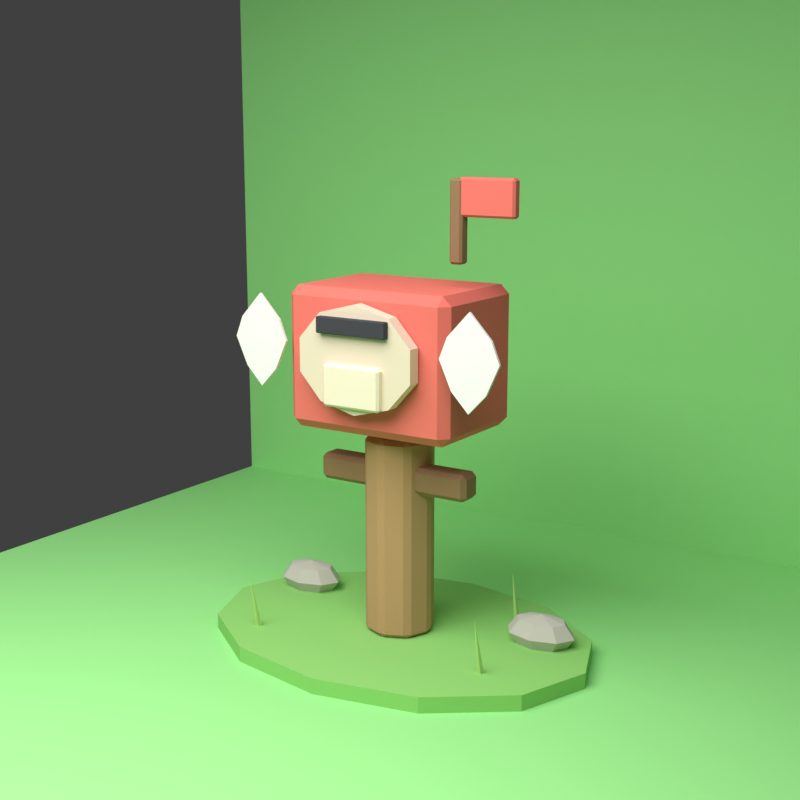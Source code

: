 # Source: source.blend  (saved by Blender 4.0.36; exported with 4.5.12 LTS)
import bpy
from mathutils import Matrix  # noqa: F401  (used for matrix-valued properties, if any)

bpy.ops.wm.read_factory_settings(use_empty=True)
scene = bpy.context.scene
scene.name = 'Scene'

# ---- collections
col_collection = bpy.data.collections.new('Collection'); scene.collection.children.link(col_collection)

# ---- materials (node trees are filled in below, after node groups)
mat_grass = bpy.data.materials.new('grass')
mat_grass.use_transparent_shadow = False
mat_green2 = bpy.data.materials.new('green2')
mat_green2.use_transparent_shadow = False
mat_stone = bpy.data.materials.new('stone')
mat_stone.use_transparent_shadow = False
mat_wood = bpy.data.materials.new('wood')
mat_wood.use_transparent_shadow = False
mat_wood_dark = bpy.data.materials.new('wood_dark')
mat_wood_dark.use_transparent_shadow = False
mat_red = bpy.data.materials.new('red')
mat_red.use_transparent_shadow = False
mat_cream = bpy.data.materials.new('cream')
mat_cream.use_transparent_shadow = False
mat_white = bpy.data.materials.new('white')
mat_white.use_transparent_shadow = False
mat_cream2 = bpy.data.materials.new('cream2')
mat_cream2.use_transparent_shadow = False
mat_black = bpy.data.materials.new('black')
mat_black.use_transparent_shadow = False
mat_chroma = bpy.data.materials.new('chroma')
mat_chroma.use_transparent_shadow = False

# ---- material node trees
mat_grass.use_nodes = True; mat_grass.node_tree.nodes.clear()
_N = mat_grass.node_tree.nodes; _L = mat_grass.node_tree.links
n0 = _N.new('ShaderNodeBsdfPrincipled'); n0.name = 'Principled BSDF'; n0.location = (10, 300)
n0.inputs[0].default_value = (0.28, 0.62, 0.16, 1.0)
n0.inputs[2].default_value = 0.9
n0.inputs[3].default_value = 1.45
n1 = _N.new('ShaderNodeOutputMaterial'); n1.name = 'Material Output'; n1.location = (300, 300)
_L.new(n0.outputs[0], n1.inputs[0])
n1.is_active_output = True
mat_green2.use_nodes = True; mat_green2.node_tree.nodes.clear()
_N = mat_green2.node_tree.nodes; _L = mat_green2.node_tree.links
n0 = _N.new('ShaderNodeBsdfPrincipled'); n0.name = 'Principled BSDF'; n0.location = (10, 300)
n0.inputs[0].default_value = (0.48, 0.75, 0.23, 1.0)
n0.inputs[2].default_value = 0.9
n0.inputs[3].default_value = 1.45
n1 = _N.new('ShaderNodeOutputMaterial'); n1.name = 'Material Output'; n1.location = (300, 300)
_L.new(n0.outputs[0], n1.inputs[0])
n1.is_active_output = True
mat_stone.use_nodes = True; mat_stone.node_tree.nodes.clear()
_N = mat_stone.node_tree.nodes; _L = mat_stone.node_tree.links
n0 = _N.new('ShaderNodeBsdfPrincipled'); n0.name = 'Principled BSDF'; n0.location = (10, 300)
n0.inputs[0].default_value = (0.58, 0.55, 0.48, 1.0)
n0.inputs[2].default_value = 0.9
n0.inputs[3].default_value = 1.45
n1 = _N.new('ShaderNodeOutputMaterial'); n1.name = 'Material Output'; n1.location = (300, 300)
_L.new(n0.outputs[0], n1.inputs[0])
n1.is_active_output = True
mat_wood.use_nodes = True; mat_wood.node_tree.nodes.clear()
_N = mat_wood.node_tree.nodes; _L = mat_wood.node_tree.links
n0 = _N.new('ShaderNodeBsdfPrincipled'); n0.name = 'Principled BSDF'; n0.location = (10, 300)
n0.inputs[0].default_value = (0.55, 0.31, 0.15, 1.0)
n0.inputs[2].default_value = 0.9
n0.inputs[3].default_value = 1.45
n1 = _N.new('ShaderNodeOutputMaterial'); n1.name = 'Material Output'; n1.location = (300, 300)
_L.new(n0.outputs[0], n1.inputs[0])
n1.is_active_output = True
mat_wood_dark.use_nodes = True; mat_wood_dark.node_tree.nodes.clear()
_N = mat_wood_dark.node_tree.nodes; _L = mat_wood_dark.node_tree.links
n0 = _N.new('ShaderNodeBsdfPrincipled'); n0.name = 'Principled BSDF'; n0.location = (10, 300)
n0.inputs[0].default_value = (0.32, 0.18, 0.09, 1.0)
n0.inputs[2].default_value = 0.9
n0.inputs[3].default_value = 1.45
n1 = _N.new('ShaderNodeOutputMaterial'); n1.name = 'Material Output'; n1.location = (300, 300)
_L.new(n0.outputs[0], n1.inputs[0])
n1.is_active_output = True
mat_red.use_nodes = True; mat_red.node_tree.nodes.clear()
_N = mat_red.node_tree.nodes; _L = mat_red.node_tree.links
n0 = _N.new('ShaderNodeBsdfPrincipled'); n0.name = 'Principled BSDF'; n0.location = (10, 300)
n0.inputs[0].default_value = (0.86, 0.18, 0.14, 1.0)
n0.inputs[2].default_value = 0.9
n0.inputs[3].default_value = 1.45
n1 = _N.new('ShaderNodeOutputMaterial'); n1.name = 'Material Output'; n1.location = (300, 300)
_L.new(n0.outputs[0], n1.inputs[0])
n1.is_active_output = True
mat_cream.use_nodes = True; mat_cream.node_tree.nodes.clear()
_N = mat_cream.node_tree.nodes; _L = mat_cream.node_tree.links
n0 = _N.new('ShaderNodeBsdfPrincipled'); n0.name = 'Principled BSDF'; n0.location = (10, 300)
n0.inputs[0].default_value = (0.86, 0.73, 0.55, 1.0)
n0.inputs[2].default_value = 0.9
n0.inputs[3].default_value = 1.45
n1 = _N.new('ShaderNodeOutputMaterial'); n1.name = 'Material Output'; n1.location = (300, 300)
_L.new(n0.outputs[0], n1.inputs[0])
n1.is_active_output = True
mat_white.use_nodes = True; mat_white.node_tree.nodes.clear()
_N = mat_white.node_tree.nodes; _L = mat_white.node_tree.links
n0 = _N.new('ShaderNodeBsdfPrincipled'); n0.name = 'Principled BSDF'; n0.location = (10, 300)
n0.inputs[0].default_value = (0.96, 0.96, 0.9, 1.0)
n0.inputs[2].default_value = 0.9
n0.inputs[3].default_value = 1.45
n1 = _N.new('ShaderNodeOutputMaterial'); n1.name = 'Material Output'; n1.location = (300, 300)
_L.new(n0.outputs[0], n1.inputs[0])
n1.is_active_output = True
mat_cream2.use_nodes = True; mat_cream2.node_tree.nodes.clear()
_N = mat_cream2.node_tree.nodes; _L = mat_cream2.node_tree.links
n0 = _N.new('ShaderNodeBsdfPrincipled'); n0.name = 'Principled BSDF'; n0.location = (10, 300)
n0.inputs[0].default_value = (0.96, 0.84, 0.64, 1.0)
n0.inputs[2].default_value = 0.9
n0.inputs[3].default_value = 1.45
n1 = _N.new('ShaderNodeOutputMaterial'); n1.name = 'Material Output'; n1.location = (300, 300)
_L.new(n0.outputs[0], n1.inputs[0])
n1.is_active_output = True
mat_black.use_nodes = True; mat_black.node_tree.nodes.clear()
_N = mat_black.node_tree.nodes; _L = mat_black.node_tree.links
n0 = _N.new('ShaderNodeBsdfPrincipled'); n0.name = 'Principled BSDF'; n0.location = (10, 300)
n0.inputs[0].default_value = (0.05, 0.05, 0.06, 1.0)
n0.inputs[2].default_value = 0.9
n0.inputs[3].default_value = 1.45
n1 = _N.new('ShaderNodeOutputMaterial'); n1.name = 'Material Output'; n1.location = (300, 300)
_L.new(n0.outputs[0], n1.inputs[0])
n1.is_active_output = True
mat_chroma.use_nodes = True; mat_chroma.node_tree.nodes.clear()
_N = mat_chroma.node_tree.nodes; _L = mat_chroma.node_tree.links
n0 = _N.new('ShaderNodeBsdfPrincipled'); n0.name = 'Principled BSDF'; n0.location = (10, 300)
n0.inputs[0].default_value = (0.333, 0.8, 0.266, 1.0)
n0.inputs[2].default_value = 0.9
n0.inputs[3].default_value = 1.45
n1 = _N.new('ShaderNodeOutputMaterial'); n1.name = 'Material Output'; n1.location = (300, 300)
_L.new(n0.outputs[0], n1.inputs[0])
n1.is_active_output = True

# ---- world
world_world = bpy.data.worlds.new('World'); scene.world = world_world
world_world.use_nodes = True; world_world.node_tree.nodes.clear()
_N = world_world.node_tree.nodes; _L = world_world.node_tree.links
n0 = _N.new('ShaderNodeOutputWorld'); n0.name = 'World Output'; n0.location = (300, 300)
n1 = _N.new('ShaderNodeBackground'); n1.name = 'Background'; n1.location = (10, 300)
n1.inputs[0].default_value = (0.05088, 0.05088, 0.05088, 1.0)
_L.new(n1.outputs[0], n0.inputs[0])
n0.is_active_output = True
world_world.color = (0.333, 0.8, 0.266)
world_world.use_sun_shadow = False
world_world.sun_shadow_jitter_overblur = 0.0

# ---- cameras
cam_camera_012 = bpy.data.cameras.new('Camera.012')
cam_camera_012.lens = 58.0

# ---- lights
light_area_011 = bpy.data.lights.new('Area.011', 'AREA')
light_area_011.transmission_factor = 0.0
light_area_011.energy = 450.0
light_area_011.shadow_maximum_resolution = 0.006
light_area_011.use_absolute_resolution = True
light_area_011.size = 5.0
light_area_011.size_y = 1.0

# ---- meshes
me_cylinder_070 = bpy.data.meshes.new('Cylinder.070')
me_cylinder_070.from_pydata([(0.0, 0.6624, -0.04), (0.0, 0.6624, 0.04), (0.46, 0.5737, -0.04), (0.46, 0.5737, 0.04), (0.7967, 0.3312, -0.04), (0.7967, 0.3312, 0.04), (0.92, 0.0, -0.04), (0.92, 0.0, 0.04), (0.7967, -0.3312, -0.04), (0.7967, -0.3312, 0.04), (0.46, -0.5737, -0.04), (0.46, -0.5737, 0.04), (0.0, -0.6624, -0.04), (0.0, -0.6624, 0.04), (-0.46, -0.5737, -0.04), (-0.46, -0.5737, 0.04), (-0.7967, -0.3312, -0.04), (-0.7967, -0.3312, 0.04), (-0.92, 0.0, -0.04), (-0.92, 0.0, 0.04), (-0.7967, 0.3312, -0.04), (-0.7967, 0.3312, 0.04), (-0.46, 0.5737, -0.04), (-0.46, 0.5737, 0.04)], [], [(0, 1, 3, 2), (2, 3, 5, 4), (4, 5, 7, 6), (6, 7, 9, 8), (8, 9, 11, 10), (10, 11, 13, 12), (12, 13, 15, 14), (14, 15, 17, 16), (16, 17, 19, 18), (18, 19, 21, 20), (3, 1, 23, 21, 19, 17, 15, 13, 11, 9, 7, 5), (20, 21, 23, 22), (22, 23, 1, 0), (0, 2, 4, 6, 8, 10, 12, 14, 16, 18, 20, 22)])
_uv = me_cylinder_070.uv_layers.new(name='UVMap')
_uv.uv.foreach_set('vector', [1.0, 0.5, 1.0, 1.0, 0.9167, 1.0, 0.9167, 0.5, 0.9167, 0.5, 0.9167, 1.0, 0.8333, 1.0, 0.8333, 0.5, 0.8333, 0.5, 0.8333, 1.0, 0.75, 1.0, 0.75, 0.5, 0.75, 0.5, 0.75, 1.0, 0.6667, 1.0, 0.6667, 0.5, 0.6667, 0.5, 0.6667, 1.0, 0.5833, 1.0, 0.5833, 0.5, 0.5833, 0.5, 0.5833, 1.0, 0.5, 1.0, 0.5, 0.5, 0.5, 0.5, 0.5, 1.0, 0.4167, 1.0, 0.4167, 0.5, 0.4167, 0.5, 0.4167, 1.0, 0.3333, 1.0, 0.3333, 0.5, 0.3333, 0.5, 0.3333, 1.0, 0.25, 1.0, 0.25, 0.5, 0.25, 0.5, 0.25, 1.0, 0.1667, 1.0, 0.1667, 0.5, 0.37, 0.4578, 0.25, 0.49, 0.13, 0.4578, 0.04215, 0.37, 0.01, 0.25, 0.04215, 0.13, 0.13, 0.04215, 0.25, 0.01, 0.37, 0.04215, 0.4578, 0.13, 0.49, 0.25, 0.4578, 0.37, 0.1667, 0.5, 0.1667, 1.0, 0.08333, 1.0, 0.08333, 0.5, 0.08333, 0.5, 0.08333, 1.0, 7.451e-08, 1.0, 7.451e-08, 0.5, 0.75, 0.49, 0.87, 0.4578, 0.9578, 0.37, 0.99, 0.25, 0.9578, 0.13, 0.87, 0.04215, 0.75, 0.01, 0.63, 0.04215, 0.5422, 0.13, 0.51, 0.25, 0.5422, 0.37, 0.63, 0.4578])
me_cylinder_070.materials.append(mat_grass)
me_cylinder_070.update()
me_cone_052 = bpy.data.meshes.new('Cone.052')
me_cone_052.from_pydata([(0.0, 0.022, -0.175), (0.02092, 0.006798, -0.175), (0.01293, -0.0178, -0.175), (-0.01293, -0.0178, -0.175), (-0.02092, 0.006798, -0.175), (0.0, 0.0, 0.175)], [], [(0, 5, 1), (1, 5, 2), (2, 5, 3), (0, 1, 2, 3, 4), (3, 5, 4), (4, 5, 0)])
_uv = me_cone_052.uv_layers.new(name='UVMap')
_uv.uv.foreach_set('vector', [0.25, 0.49, 0.25, 0.25, 0.4783, 0.3242, 0.4783, 0.3242, 0.25, 0.25, 0.3911, 0.05584, 0.3911, 0.05584, 0.25, 0.25, 0.1089, 0.05584, 0.75, 0.49, 0.9783, 0.3242, 0.8911, 0.05584, 0.6089, 0.05584, 0.5217, 0.3242, 0.1089, 0.05584, 0.25, 0.25, 0.02175, 0.3242, 0.02175, 0.3242, 0.25, 0.25, 0.25, 0.49])
me_cone_052.materials.append(mat_green2)
me_cone_052.update()
me_cone_053 = bpy.data.meshes.new('Cone.053')
me_cone_053.from_pydata([(0.0, 0.022, -0.175), (0.02092, 0.006798, -0.175), (0.01293, -0.0178, -0.175), (-0.01293, -0.0178, -0.175), (-0.02092, 0.006798, -0.175), (0.0, 0.0, 0.175)], [], [(0, 5, 1), (1, 5, 2), (2, 5, 3), (0, 1, 2, 3, 4), (3, 5, 4), (4, 5, 0)])
_uv = me_cone_053.uv_layers.new(name='UVMap')
_uv.uv.foreach_set('vector', [0.25, 0.49, 0.25, 0.25, 0.4783, 0.3242, 0.4783, 0.3242, 0.25, 0.25, 0.3911, 0.05584, 0.3911, 0.05584, 0.25, 0.25, 0.1089, 0.05584, 0.75, 0.49, 0.9783, 0.3242, 0.8911, 0.05584, 0.6089, 0.05584, 0.5217, 0.3242, 0.1089, 0.05584, 0.25, 0.25, 0.02175, 0.3242, 0.02175, 0.3242, 0.25, 0.25, 0.25, 0.49])
me_cone_053.materials.append(mat_green2)
me_cone_053.update()
me_cone_054 = bpy.data.meshes.new('Cone.054')
me_cone_054.from_pydata([(0.0, 0.022, -0.175), (0.02092, 0.006798, -0.175), (0.01293, -0.0178, -0.175), (-0.01293, -0.0178, -0.175), (-0.02092, 0.006798, -0.175), (0.0, 0.0, 0.175)], [], [(0, 5, 1), (1, 5, 2), (2, 5, 3), (0, 1, 2, 3, 4), (3, 5, 4), (4, 5, 0)])
_uv = me_cone_054.uv_layers.new(name='UVMap')
_uv.uv.foreach_set('vector', [0.25, 0.49, 0.25, 0.25, 0.4783, 0.3242, 0.4783, 0.3242, 0.25, 0.25, 0.3911, 0.05584, 0.3911, 0.05584, 0.25, 0.25, 0.1089, 0.05584, 0.75, 0.49, 0.9783, 0.3242, 0.8911, 0.05584, 0.6089, 0.05584, 0.5217, 0.3242, 0.1089, 0.05584, 0.25, 0.25, 0.02175, 0.3242, 0.02175, 0.3242, 0.25, 0.25, 0.25, 0.49])
me_cone_054.materials.append(mat_green2)
me_cone_054.update()
me_cone_055 = bpy.data.meshes.new('Cone.055')
me_cone_055.from_pydata([(0.0, 0.022, -0.175), (0.02092, 0.006798, -0.175), (0.01293, -0.0178, -0.175), (-0.01293, -0.0178, -0.175), (-0.02092, 0.006798, -0.175), (0.0, 0.0, 0.175)], [], [(0, 5, 1), (1, 5, 2), (2, 5, 3), (0, 1, 2, 3, 4), (3, 5, 4), (4, 5, 0)])
_uv = me_cone_055.uv_layers.new(name='UVMap')
_uv.uv.foreach_set('vector', [0.25, 0.49, 0.25, 0.25, 0.4783, 0.3242, 0.4783, 0.3242, 0.25, 0.25, 0.3911, 0.05584, 0.3911, 0.05584, 0.25, 0.25, 0.1089, 0.05584, 0.75, 0.49, 0.9783, 0.3242, 0.8911, 0.05584, 0.6089, 0.05584, 0.5217, 0.3242, 0.1089, 0.05584, 0.25, 0.25, 0.02175, 0.3242, 0.02175, 0.3242, 0.25, 0.25, 0.25, 0.49])
me_cone_055.materials.append(mat_green2)
me_cone_055.update()
me_sphere_024 = bpy.data.meshes.new('Sphere.024')
me_sphere_024.from_pydata([(0.08125, 0.05525, 0.05975), (0.1149, 0.07814, 0.0), (0.08125, 0.05525, -0.05975), (0.1149, 0.0, 0.05975), (0.1625, 0.0, 0.0), (0.1149, 0.0, -0.05975), (0.08125, -0.05525, 0.05975), (0.1149, -0.07814, 0.0), (0.08125, -0.05525, -0.05975), (0.0, -0.07814, 0.05975), (0.0, -0.1105, 0.0), (0.0, -0.07814, -0.05975), (-0.08125, -0.05525, 0.05975), (-0.1149, -0.07814, 0.0), (-0.08125, -0.05525, -0.05975), (0.0, 0.0, -0.0845), (-0.1149, 0.0, 0.05975), (-0.1625, 0.0, 0.0), (-0.1149, 0.0, -0.05975), (-0.08125, 0.05525, 0.05975), (-0.1149, 0.07814, 0.0), (-0.08125, 0.05525, -0.05975), (0.0, 0.0, 0.0845), (0.0, 0.07814, 0.05975), (0.0, 0.1105, 0.0), (0.0, 0.07814, -0.05975)], [], [(25, 24, 1, 2), (23, 22, 0), (15, 25, 2), (24, 23, 0, 1), (2, 1, 4, 5), (0, 22, 3), (15, 2, 5), (1, 0, 3, 4), (5, 4, 7, 8), (3, 22, 6), (15, 5, 8), (4, 3, 6, 7), (8, 7, 10, 11), (6, 22, 9), (15, 8, 11), (7, 6, 9, 10), (11, 10, 13, 14), (9, 22, 12), (15, 11, 14), (10, 9, 12, 13), (13, 12, 16, 17), (14, 13, 17, 18), (12, 22, 16), (15, 14, 18), (15, 18, 21), (17, 16, 19, 20), (18, 17, 20, 21), (16, 22, 19), (15, 21, 25), (20, 19, 23, 24), (21, 20, 24, 25), (19, 22, 23)])
_uv = me_sphere_024.uv_layers.new(name='UVMap')
_uv.uv.foreach_set('vector', [0.75, 0.25, 0.75, 0.5, 0.625, 0.5, 0.625, 0.25, 0.75, 0.75, 0.6875, 1.0, 0.625, 0.75, 0.6875, 0.0, 0.75, 0.25, 0.625, 0.25, 0.75, 0.5, 0.75, 0.75, 0.625, 0.75, 0.625, 0.5, 0.625, 0.25, 0.625, 0.5, 0.5, 0.5, 0.5, 0.25, 0.625, 0.75, 0.5625, 1.0, 0.5, 0.75, 0.5625, 0.0, 0.625, 0.25, 0.5, 0.25, 0.625, 0.5, 0.625, 0.75, 0.5, 0.75, 0.5, 0.5, 0.5, 0.25, 0.5, 0.5, 0.375, 0.5, 0.375, 0.25, 0.5, 0.75, 0.4375, 1.0, 0.375, 0.75, 0.4375, 0.0, 0.5, 0.25, 0.375, 0.25, 0.5, 0.5, 0.5, 0.75, 0.375, 0.75, 0.375, 0.5, 0.375, 0.25, 0.375, 0.5, 0.25, 0.5, 0.25, 0.25, 0.375, 0.75, 0.3125, 1.0, 0.25, 0.75, 0.3125, 0.0, 0.375, 0.25, 0.25, 0.25, 0.375, 0.5, 0.375, 0.75, 0.25, 0.75, 0.25, 0.5, 0.25, 0.25, 0.25, 0.5, 0.125, 0.5, 0.125, 0.25, 0.25, 0.75, 0.1875, 1.0, 0.125, 0.75, 0.1875, 0.0, 0.25, 0.25, 0.125, 0.25, 0.25, 0.5, 0.25, 0.75, 0.125, 0.75, 0.125, 0.5, 0.125, 0.5, 0.125, 0.75, 0.0, 0.75, 0.0, 0.5, 0.125, 0.25, 0.125, 0.5, 0.0, 0.5, 0.0, 0.25, 0.125, 0.75, 0.0625, 1.0, 0.0, 0.75, 0.0625, 0.0, 0.125, 0.25, 0.0, 0.25, 0.9375, 0.0, 1.0, 0.25, 0.875, 0.25, 1.0, 0.5, 1.0, 0.75, 0.875, 0.75, 0.875, 0.5, 1.0, 0.25, 1.0, 0.5, 0.875, 0.5, 0.875, 0.25, 1.0, 0.75, 0.9375, 1.0, 0.875, 0.75, 0.8125, 0.0, 0.875, 0.25, 0.75, 0.25, 0.875, 0.5, 0.875, 0.75, 0.75, 0.75, 0.75, 0.5, 0.875, 0.25, 0.875, 0.5, 0.75, 0.5, 0.75, 0.25, 0.875, 0.75, 0.8125, 1.0, 0.75, 0.75])
me_sphere_024.materials.append(mat_stone)
me_sphere_024.update()
me_sphere_025 = bpy.data.meshes.new('Sphere.025')
me_sphere_025.from_pydata([(0.08125, 0.05525, 0.05975), (0.1149, 0.07814, 0.0), (0.08125, 0.05525, -0.05975), (0.1149, 0.0, 0.05975), (0.1625, 0.0, 0.0), (0.1149, 0.0, -0.05975), (0.08125, -0.05525, 0.05975), (0.1149, -0.07814, 0.0), (0.08125, -0.05525, -0.05975), (0.0, -0.07814, 0.05975), (0.0, -0.1105, 0.0), (0.0, -0.07814, -0.05975), (-0.08125, -0.05525, 0.05975), (-0.1149, -0.07814, 0.0), (-0.08125, -0.05525, -0.05975), (0.0, 0.0, -0.0845), (-0.1149, 0.0, 0.05975), (-0.1625, 0.0, 0.0), (-0.1149, 0.0, -0.05975), (-0.08125, 0.05525, 0.05975), (-0.1149, 0.07814, 0.0), (-0.08125, 0.05525, -0.05975), (0.0, 0.0, 0.0845), (0.0, 0.07814, 0.05975), (0.0, 0.1105, 0.0), (0.0, 0.07814, -0.05975)], [], [(25, 24, 1, 2), (23, 22, 0), (15, 25, 2), (24, 23, 0, 1), (2, 1, 4, 5), (0, 22, 3), (15, 2, 5), (1, 0, 3, 4), (5, 4, 7, 8), (3, 22, 6), (15, 5, 8), (4, 3, 6, 7), (8, 7, 10, 11), (6, 22, 9), (15, 8, 11), (7, 6, 9, 10), (10, 9, 12, 13), (11, 10, 13, 14), (9, 22, 12), (15, 11, 14), (15, 14, 18), (13, 12, 16, 17), (14, 13, 17, 18), (12, 22, 16), (15, 18, 21), (17, 16, 19, 20), (18, 17, 20, 21), (16, 22, 19), (15, 21, 25), (20, 19, 23, 24), (21, 20, 24, 25), (19, 22, 23)])
_uv = me_sphere_025.uv_layers.new(name='UVMap')
_uv.uv.foreach_set('vector', [0.75, 0.25, 0.75, 0.5, 0.625, 0.5, 0.625, 0.25, 0.75, 0.75, 0.6875, 1.0, 0.625, 0.75, 0.6875, 0.0, 0.75, 0.25, 0.625, 0.25, 0.75, 0.5, 0.75, 0.75, 0.625, 0.75, 0.625, 0.5, 0.625, 0.25, 0.625, 0.5, 0.5, 0.5, 0.5, 0.25, 0.625, 0.75, 0.5625, 1.0, 0.5, 0.75, 0.5625, 0.0, 0.625, 0.25, 0.5, 0.25, 0.625, 0.5, 0.625, 0.75, 0.5, 0.75, 0.5, 0.5, 0.5, 0.25, 0.5, 0.5, 0.375, 0.5, 0.375, 0.25, 0.5, 0.75, 0.4375, 1.0, 0.375, 0.75, 0.4375, 0.0, 0.5, 0.25, 0.375, 0.25, 0.5, 0.5, 0.5, 0.75, 0.375, 0.75, 0.375, 0.5, 0.375, 0.25, 0.375, 0.5, 0.25, 0.5, 0.25, 0.25, 0.375, 0.75, 0.3125, 1.0, 0.25, 0.75, 0.3125, 0.0, 0.375, 0.25, 0.25, 0.25, 0.375, 0.5, 0.375, 0.75, 0.25, 0.75, 0.25, 0.5, 0.25, 0.5, 0.25, 0.75, 0.125, 0.75, 0.125, 0.5, 0.25, 0.25, 0.25, 0.5, 0.125, 0.5, 0.125, 0.25, 0.25, 0.75, 0.1875, 1.0, 0.125, 0.75, 0.1875, 0.0, 0.25, 0.25, 0.125, 0.25, 0.0625, 0.0, 0.125, 0.25, 0.0, 0.25, 0.125, 0.5, 0.125, 0.75, 0.0, 0.75, 0.0, 0.5, 0.125, 0.25, 0.125, 0.5, 0.0, 0.5, 0.0, 0.25, 0.125, 0.75, 0.0625, 1.0, 0.0, 0.75, 0.9375, 0.0, 1.0, 0.25, 0.875, 0.25, 1.0, 0.5, 1.0, 0.75, 0.875, 0.75, 0.875, 0.5, 1.0, 0.25, 1.0, 0.5, 0.875, 0.5, 0.875, 0.25, 1.0, 0.75, 0.9375, 1.0, 0.875, 0.75, 0.8125, 0.0, 0.875, 0.25, 0.75, 0.25, 0.875, 0.5, 0.875, 0.75, 0.75, 0.75, 0.75, 0.5, 0.875, 0.25, 0.875, 0.5, 0.75, 0.5, 0.75, 0.25, 0.875, 0.75, 0.8125, 1.0, 0.75, 0.75])
me_sphere_025.materials.append(mat_stone)
me_sphere_025.update()
me_cylinder_071 = bpy.data.meshes.new('Cylinder.071')
me_cylinder_071.from_pydata([(0.0, 0.16, -0.45), (0.0, 0.16, 0.45), (0.1131, 0.1131, -0.45), (0.1131, 0.1131, 0.45), (0.16, 0.0, -0.45), (0.16, 0.0, 0.45), (0.1131, -0.1131, -0.45), (0.1131, -0.1131, 0.45), (0.0, -0.16, -0.45), (0.0, -0.16, 0.45), (-0.1131, -0.1131, -0.45), (-0.1131, -0.1131, 0.45), (-0.16, 0.0, -0.45), (-0.16, 0.0, 0.45), (-0.1131, 0.1131, -0.45), (-0.1131, 0.1131, 0.45)], [], [(0, 1, 3, 2), (2, 3, 5, 4), (4, 5, 7, 6), (6, 7, 9, 8), (8, 9, 11, 10), (10, 11, 13, 12), (3, 1, 15, 13, 11, 9, 7, 5), (12, 13, 15, 14), (14, 15, 1, 0), (0, 2, 4, 6, 8, 10, 12, 14)])
_uv = me_cylinder_071.uv_layers.new(name='UVMap')
_uv.uv.foreach_set('vector', [1.0, 0.5, 1.0, 1.0, 0.875, 1.0, 0.875, 0.5, 0.875, 0.5, 0.875, 1.0, 0.75, 1.0, 0.75, 0.5, 0.75, 0.5, 0.75, 1.0, 0.625, 1.0, 0.625, 0.5, 0.625, 0.5, 0.625, 1.0, 0.5, 1.0, 0.5, 0.5, 0.5, 0.5, 0.5, 1.0, 0.375, 1.0, 0.375, 0.5, 0.375, 0.5, 0.375, 1.0, 0.25, 1.0, 0.25, 0.5, 0.4197, 0.4197, 0.25, 0.49, 0.08029, 0.4197, 0.01, 0.25, 0.08029, 0.08029, 0.25, 0.01, 0.4197, 0.08029, 0.49, 0.25, 0.25, 0.5, 0.25, 1.0, 0.125, 1.0, 0.125, 0.5, 0.125, 0.5, 0.125, 1.0, 0.0, 1.0, 0.0, 0.5, 0.75, 0.49, 0.9197, 0.4197, 0.99, 0.25, 0.9197, 0.08029, 0.75, 0.01, 0.5803, 0.08029, 0.51, 0.25, 0.5803, 0.4197])
me_cylinder_071.materials.append(mat_wood)
me_cylinder_071.update()
me_cube_054 = bpy.data.meshes.new('Cube.054')
me_cube_054.from_pydata([(-0.375, -0.06, -0.06), (-0.375, -0.06, 0.06), (-0.375, 0.06, -0.06), (-0.375, 0.06, 0.06), (0.375, -0.06, -0.06), (0.375, -0.06, 0.06), (0.375, 0.06, -0.06), (0.375, 0.06, 0.06)], [], [(0, 1, 3, 2), (2, 3, 7, 6), (6, 7, 5, 4), (4, 5, 1, 0), (2, 6, 4, 0), (7, 3, 1, 5)])
_uv = me_cube_054.uv_layers.new(name='UVMap')
_uv.uv.foreach_set('vector', [0.375, 0.0, 0.625, 0.0, 0.625, 0.25, 0.375, 0.25, 0.375, 0.25, 0.625, 0.25, 0.625, 0.5, 0.375, 0.5, 0.375, 0.5, 0.625, 0.5, 0.625, 0.75, 0.375, 0.75, 0.375, 0.75, 0.625, 0.75, 0.625, 1.0, 0.375, 1.0, 0.125, 0.5, 0.375, 0.5, 0.375, 0.75, 0.125, 0.75, 0.625, 0.5, 0.875, 0.5, 0.875, 0.75, 0.625, 0.75])
me_cube_054.materials.append(mat_wood_dark)
me_cube_054.update()
me_cube_055 = bpy.data.meshes.new('Cube.055')
me_cube_055.from_pydata([(-0.4, -0.28, -0.31), (-0.4, -0.28, 0.31), (-0.4, 0.28, -0.31), (-0.4, 0.28, 0.31), (0.4, -0.28, -0.31), (0.4, -0.28, 0.31), (0.4, 0.28, -0.31), (0.4, 0.28, 0.31)], [], [(0, 1, 3, 2), (2, 3, 7, 6), (6, 7, 5, 4), (4, 5, 1, 0), (2, 6, 4, 0), (7, 3, 1, 5)])
_uv = me_cube_055.uv_layers.new(name='UVMap')
_uv.uv.foreach_set('vector', [0.375, 0.0, 0.625, 0.0, 0.625, 0.25, 0.375, 0.25, 0.375, 0.25, 0.625, 0.25, 0.625, 0.5, 0.375, 0.5, 0.375, 0.5, 0.625, 0.5, 0.625, 0.75, 0.375, 0.75, 0.375, 0.75, 0.625, 0.75, 0.625, 1.0, 0.375, 1.0, 0.125, 0.5, 0.375, 0.5, 0.375, 0.75, 0.125, 0.75, 0.625, 0.5, 0.875, 0.5, 0.875, 0.75, 0.625, 0.75])
me_cube_055.materials.append(mat_red)
me_cube_055.update()
me_cylinder_072 = bpy.data.meshes.new('Cylinder.072')
me_cylinder_072.from_pydata([(0.0, 0.232, -0.03), (0.0, 0.232, 0.03), (0.1705, 0.1877, -0.03), (0.1705, 0.1877, 0.03), (0.2758, 0.07169, -0.03), (0.2758, 0.07169, 0.03), (0.2758, -0.07169, -0.03), (0.2758, -0.07169, 0.03), (0.1705, -0.1877, -0.03), (0.1705, -0.1877, 0.03), (0.0, -0.232, -0.03), (0.0, -0.232, 0.03), (-0.1705, -0.1877, -0.03), (-0.1705, -0.1877, 0.03), (-0.2758, -0.07169, -0.03), (-0.2758, -0.07169, 0.03), (-0.2758, 0.07169, -0.03), (-0.2758, 0.07169, 0.03), (-0.1705, 0.1877, -0.03), (-0.1705, 0.1877, 0.03)], [], [(0, 1, 3, 2), (2, 3, 5, 4), (4, 5, 7, 6), (6, 7, 9, 8), (8, 9, 11, 10), (10, 11, 13, 12), (12, 13, 15, 14), (14, 15, 17, 16), (3, 1, 19, 17, 15, 13, 11, 9, 7, 5), (16, 17, 19, 18), (18, 19, 1, 0), (0, 2, 4, 6, 8, 10, 12, 14, 16, 18)])
_uv = me_cylinder_072.uv_layers.new(name='UVMap')
_uv.uv.foreach_set('vector', [1.0, 0.5, 1.0, 1.0, 0.9, 1.0, 0.9, 0.5, 0.9, 0.5, 0.9, 1.0, 0.8, 1.0, 0.8, 0.5, 0.8, 0.5, 0.8, 1.0, 0.7, 1.0, 0.7, 0.5, 0.7, 0.5, 0.7, 1.0, 0.6, 1.0, 0.6, 0.5, 0.6, 0.5, 0.6, 1.0, 0.5, 1.0, 0.5, 0.5, 0.5, 0.5, 0.5, 1.0, 0.4, 1.0, 0.4, 0.5, 0.4, 0.5, 0.4, 1.0, 0.3, 1.0, 0.3, 0.5, 0.3, 0.5, 0.3, 1.0, 0.2, 1.0, 0.2, 0.5, 0.3911, 0.4442, 0.25, 0.49, 0.1089, 0.4442, 0.02175, 0.3242, 0.02175, 0.1758, 0.1089, 0.05584, 0.25, 0.01, 0.3911, 0.05584, 0.4783, 0.1758, 0.4783, 0.3242, 0.2, 0.5, 0.2, 1.0, 0.1, 1.0, 0.1, 0.5, 0.1, 0.5, 0.1, 1.0, -7.451e-08, 1.0, -7.451e-08, 0.5, 0.75, 0.49, 0.8911, 0.4442, 0.9783, 0.3242, 0.9783, 0.1758, 0.8911, 0.05584, 0.75, 0.01, 0.6089, 0.05584, 0.5217, 0.1758, 0.5217, 0.3242, 0.6089, 0.4442])
me_cylinder_072.materials.append(mat_cream)
me_cylinder_072.update()
me_cube_056 = bpy.data.meshes.new('Cube.056')
me_cube_056.from_pydata([(-0.03, -0.03, -0.175), (-0.03, -0.03, 0.175), (-0.03, 0.03, -0.175), (-0.03, 0.03, 0.175), (0.03, -0.03, -0.175), (0.03, -0.03, 0.175), (0.03, 0.03, -0.175), (0.03, 0.03, 0.175)], [], [(0, 1, 3, 2), (2, 3, 7, 6), (6, 7, 5, 4), (4, 5, 1, 0), (2, 6, 4, 0), (7, 3, 1, 5)])
_uv = me_cube_056.uv_layers.new(name='UVMap')
_uv.uv.foreach_set('vector', [0.375, 0.0, 0.625, 0.0, 0.625, 0.25, 0.375, 0.25, 0.375, 0.25, 0.625, 0.25, 0.625, 0.5, 0.375, 0.5, 0.375, 0.5, 0.625, 0.5, 0.625, 0.75, 0.375, 0.75, 0.375, 0.75, 0.625, 0.75, 0.625, 1.0, 0.375, 1.0, 0.125, 0.5, 0.375, 0.5, 0.375, 0.75, 0.125, 0.75, 0.625, 0.5, 0.875, 0.5, 0.875, 0.75, 0.625, 0.75])
me_cube_056.materials.append(mat_wood_dark)
me_cube_056.update()
me_cube_057 = bpy.data.meshes.new('Cube.057')
me_cube_057.from_pydata([(-0.13, -0.025, -0.08), (-0.13, -0.025, 0.08), (-0.13, 0.025, -0.08), (-0.13, 0.025, 0.08), (0.13, -0.025, -0.08), (0.13, -0.025, 0.08), (0.13, 0.025, -0.08), (0.13, 0.025, 0.08)], [], [(0, 1, 3, 2), (2, 3, 7, 6), (6, 7, 5, 4), (4, 5, 1, 0), (2, 6, 4, 0), (7, 3, 1, 5)])
_uv = me_cube_057.uv_layers.new(name='UVMap')
_uv.uv.foreach_set('vector', [0.375, 0.0, 0.625, 0.0, 0.625, 0.25, 0.375, 0.25, 0.375, 0.25, 0.625, 0.25, 0.625, 0.5, 0.375, 0.5, 0.375, 0.5, 0.625, 0.5, 0.625, 0.75, 0.375, 0.75, 0.375, 0.75, 0.625, 0.75, 0.625, 1.0, 0.375, 1.0, 0.125, 0.5, 0.375, 0.5, 0.375, 0.75, 0.125, 0.75, 0.625, 0.5, 0.875, 0.5, 0.875, 0.75, 0.625, 0.75])
me_cube_057.materials.append(mat_red)
me_cube_057.update()
me_white_wing_lmesh_001 = bpy.data.meshes.new('white wing lMesh.001')
me_white_wing_lmesh_001.from_pydata([(0.0, -0.0175, 0.55), (0.28, -0.0175, 0.25), (0.38, -0.0175, 0.0), (0.22, -0.0175, -0.35), (0.0, -0.0175, -0.58), (-0.22, -0.0175, -0.35), (-0.38, -0.0175, 0.0), (-0.28, -0.0175, 0.25), (0.0, 0.0175, 0.55), (0.28, 0.0175, 0.25), (0.38, 0.0175, 0.0), (0.22, 0.0175, -0.35), (0.0, 0.0175, -0.58), (-0.22, 0.0175, -0.35), (-0.38, 0.0175, 0.0), (-0.28, 0.0175, 0.25)], [], [(0, 1, 2, 3, 4, 5, 6, 7), (8, 9, 10, 11, 12, 13, 14, 15), (0, 1, 9, 8), (1, 2, 10, 9), (2, 3, 11, 10), (3, 4, 12, 11), (4, 5, 13, 12), (5, 6, 14, 13), (6, 7, 15, 14), (7, 0, 8, 15)])
me_white_wing_lmesh_001.materials.append(mat_white)
me_white_wing_lmesh_001.update()
me_white_wing_rmesh_001 = bpy.data.meshes.new('white wing rMesh.001')
me_white_wing_rmesh_001.from_pydata([(0.0, -0.0175, 0.55), (0.28, -0.0175, 0.25), (0.38, -0.0175, 0.0), (0.22, -0.0175, -0.35), (0.0, -0.0175, -0.58), (-0.22, -0.0175, -0.35), (-0.38, -0.0175, 0.0), (-0.28, -0.0175, 0.25), (0.0, 0.0175, 0.55), (0.28, 0.0175, 0.25), (0.38, 0.0175, 0.0), (0.22, 0.0175, -0.35), (0.0, 0.0175, -0.58), (-0.22, 0.0175, -0.35), (-0.38, 0.0175, 0.0), (-0.28, 0.0175, 0.25)], [], [(0, 1, 2, 3, 4, 5, 6, 7), (8, 9, 10, 11, 12, 13, 14, 15), (0, 1, 9, 8), (1, 2, 10, 9), (2, 3, 11, 10), (3, 4, 12, 11), (4, 5, 13, 12), (5, 6, 14, 13), (6, 7, 15, 14), (7, 0, 8, 15)])
me_white_wing_rmesh_001.materials.append(mat_white)
me_white_wing_rmesh_001.update()
me_cube_058 = bpy.data.meshes.new('Cube.058')
me_cube_058.from_pydata([(-0.14, -0.02, -0.09), (-0.14, -0.02, 0.09), (-0.14, 0.02, -0.09), (-0.14, 0.02, 0.09), (0.14, -0.02, -0.09), (0.14, -0.02, 0.09), (0.14, 0.02, -0.09), (0.14, 0.02, 0.09)], [], [(0, 1, 3, 2), (2, 3, 7, 6), (6, 7, 5, 4), (4, 5, 1, 0), (2, 6, 4, 0), (7, 3, 1, 5)])
_uv = me_cube_058.uv_layers.new(name='UVMap')
_uv.uv.foreach_set('vector', [0.375, 0.0, 0.625, 0.0, 0.625, 0.25, 0.375, 0.25, 0.375, 0.25, 0.625, 0.25, 0.625, 0.5, 0.375, 0.5, 0.375, 0.5, 0.625, 0.5, 0.625, 0.75, 0.375, 0.75, 0.375, 0.75, 0.625, 0.75, 0.625, 1.0, 0.375, 1.0, 0.125, 0.5, 0.375, 0.5, 0.375, 0.75, 0.125, 0.75, 0.625, 0.5, 0.875, 0.5, 0.875, 0.75, 0.625, 0.75])
me_cube_058.materials.append(mat_cream2)
me_cube_058.update()
me_cube_059 = bpy.data.meshes.new('Cube.059')
me_cube_059.from_pydata([(-0.17, -0.02, -0.035), (-0.17, -0.02, 0.035), (-0.17, 0.02, -0.035), (-0.17, 0.02, 0.035), (0.17, -0.02, -0.035), (0.17, -0.02, 0.035), (0.17, 0.02, -0.035), (0.17, 0.02, 0.035)], [], [(0, 1, 3, 2), (2, 3, 7, 6), (6, 7, 5, 4), (4, 5, 1, 0), (2, 6, 4, 0), (7, 3, 1, 5)])
_uv = me_cube_059.uv_layers.new(name='UVMap')
_uv.uv.foreach_set('vector', [0.375, 0.0, 0.625, 0.0, 0.625, 0.25, 0.375, 0.25, 0.375, 0.25, 0.625, 0.25, 0.625, 0.5, 0.375, 0.5, 0.375, 0.5, 0.625, 0.5, 0.625, 0.75, 0.375, 0.75, 0.375, 0.75, 0.625, 0.75, 0.625, 1.0, 0.375, 1.0, 0.125, 0.5, 0.375, 0.5, 0.375, 0.75, 0.125, 0.75, 0.625, 0.5, 0.875, 0.5, 0.875, 0.75, 0.625, 0.75])
me_cube_059.materials.append(mat_black)
me_cube_059.update()
me_cube_060 = bpy.data.meshes.new('Cube.060')
me_cube_060.from_pydata([(-2.5, -2.5, -0.02), (-2.5, -2.5, 0.02), (-2.5, 2.5, -0.02), (-2.5, 2.5, 0.02), (2.5, -2.5, -0.02), (2.5, -2.5, 0.02), (2.5, 2.5, -0.02), (2.5, 2.5, 0.02)], [], [(0, 1, 3, 2), (2, 3, 7, 6), (6, 7, 5, 4), (4, 5, 1, 0), (2, 6, 4, 0), (7, 3, 1, 5)])
_uv = me_cube_060.uv_layers.new(name='UVMap')
_uv.uv.foreach_set('vector', [0.375, 0.0, 0.625, 0.0, 0.625, 0.25, 0.375, 0.25, 0.375, 0.25, 0.625, 0.25, 0.625, 0.5, 0.375, 0.5, 0.375, 0.5, 0.625, 0.5, 0.625, 0.75, 0.375, 0.75, 0.375, 0.75, 0.625, 0.75, 0.625, 1.0, 0.375, 1.0, 0.125, 0.5, 0.375, 0.5, 0.375, 0.75, 0.125, 0.75, 0.625, 0.5, 0.875, 0.5, 0.875, 0.75, 0.625, 0.75])
me_cube_060.materials.append(mat_chroma)
me_cube_060.update()
me_cube_061 = bpy.data.meshes.new('Cube.061')
me_cube_061.from_pydata([(-2.5, -0.02, -1.8), (-2.5, -0.02, 1.8), (-2.5, 0.02, -1.8), (-2.5, 0.02, 1.8), (2.5, -0.02, -1.8), (2.5, -0.02, 1.8), (2.5, 0.02, -1.8), (2.5, 0.02, 1.8)], [], [(0, 1, 3, 2), (2, 3, 7, 6), (6, 7, 5, 4), (4, 5, 1, 0), (2, 6, 4, 0), (7, 3, 1, 5)])
_uv = me_cube_061.uv_layers.new(name='UVMap')
_uv.uv.foreach_set('vector', [0.375, 0.0, 0.625, 0.0, 0.625, 0.25, 0.375, 0.25, 0.375, 0.25, 0.625, 0.25, 0.625, 0.5, 0.375, 0.5, 0.375, 0.5, 0.625, 0.5, 0.625, 0.75, 0.375, 0.75, 0.375, 0.75, 0.625, 0.75, 0.625, 1.0, 0.375, 1.0, 0.125, 0.5, 0.375, 0.5, 0.375, 0.75, 0.125, 0.75, 0.625, 0.5, 0.875, 0.5, 0.875, 0.75, 0.625, 0.75])
me_cube_061.materials.append(mat_chroma)
me_cube_061.update()

# ---- objects
ob_round_grass_base = bpy.data.objects.new('round grass base', me_cylinder_070)
ob_grass_blade = bpy.data.objects.new('grass blade', me_cone_052)
ob_grass_blade_001 = bpy.data.objects.new('grass blade.001', me_cone_053)
ob_grass_blade_002 = bpy.data.objects.new('grass blade.002', me_cone_054)
ob_grass_blade_003 = bpy.data.objects.new('grass blade.003', me_cone_055)
ob_small_rock_001 = bpy.data.objects.new('small rock.001', me_sphere_024)
ob_small_rock = bpy.data.objects.new('small rock', me_sphere_025)
ob_wooden_post = bpy.data.objects.new('wooden post', me_cylinder_071)
ob_cross_supports = bpy.data.objects.new('cross supports', me_cube_054)
ob_red_courier_mailbox = bpy.data.objects.new('red courier mailbox', me_cube_055)
ob_cream_arch_door = bpy.data.objects.new('cream arch door', me_cylinder_072)
ob_little_red_flag = bpy.data.objects.new('little red flag', me_cube_056)
ob_flag_cloth = bpy.data.objects.new('flag cloth', me_cube_057)
ob_white_wing_l = bpy.data.objects.new('white wing l', me_white_wing_lmesh_001)
ob_white_wing_r = bpy.data.objects.new('white wing r', me_white_wing_rmesh_001)
ob_letter_flap = bpy.data.objects.new('letter flap', me_cube_058)
ob_slot = bpy.data.objects.new('slot', me_cube_059)
ob_area = bpy.data.objects.new('Area', light_area_011)
ob_camera = bpy.data.objects.new('Camera', cam_camera_012)
ob_chroma_floor = bpy.data.objects.new('chroma floor', me_cube_060)
ob_chroma_wall = bpy.data.objects.new('chroma wall', me_cube_061)

# ---- transforms, parenting, visibility, modifiers, constraints
ob_round_grass_base.location = (0.0, 0.0, -0.04)
ob_grass_blade.location = (-0.55, -0.35, 0.08)
ob_grass_blade.rotation_euler = (0.2094, 0.0, 0.0)
ob_grass_blade_001.location = (0.55, -0.25, 0.08)
ob_grass_blade_001.rotation_euler = (0.2094, 0.0, 0.0)
ob_grass_blade_002.location = (0.42, 0.32, 0.08)
ob_grass_blade_002.rotation_euler = (0.2094, 0.0, 0.0)
ob_grass_blade_003.location = (-0.2, 0.42, 0.08)
ob_grass_blade_003.rotation_euler = (0.2094, 0.0, 0.0)
ob_small_rock_001.location = (-0.65, 0.2, 0.05)
ob_small_rock.location = (0.62, 0.18, 0.05)
ob_wooden_post.location = (0.0, 0.0, 0.45)
_m = ob_wooden_post.modifiers.new('toy bevel', 'BEVEL')
_m.width = 0.02
_m.width_pct = 0.02
ob_cross_supports.location = (0.0, -0.02, 0.72)
_m = ob_cross_supports.modifiers.new('toy bevel', 'BEVEL')
_m.width = 0.02
_m.width_pct = 0.02
ob_red_courier_mailbox.location = (0.0, 0.0, 1.25)
_m = ob_red_courier_mailbox.modifiers.new('toy bevel', 'BEVEL')
_m.width = 0.04
_m.width_pct = 0.04
ob_cream_arch_door.location = (0.0, -0.32, 1.28)
ob_cream_arch_door.rotation_euler = (1.571, 0.0, 0.0)
ob_little_red_flag.location = (0.3, -0.02, 1.84)
_m = ob_little_red_flag.modifiers.new('toy bevel', 'BEVEL')
_m.width = 0.01
_m.width_pct = 0.01
ob_flag_cloth.location = (0.44, -0.02, 1.94)
_m = ob_flag_cloth.modifiers.new('toy bevel', 'BEVEL')
_m.width = 0.01
_m.width_pct = 0.01
ob_white_wing_l.location = (-0.52, -0.3, 1.32)
ob_white_wing_l.scale = (0.36, 0.36, 0.36)
ob_white_wing_r.location = (0.52, -0.3, 1.32)
ob_white_wing_r.scale = (0.36, 0.36, 0.36)
ob_letter_flap.location = (0.0, -0.36, 1.17)
_m = ob_letter_flap.modifiers.new('toy bevel', 'BEVEL')
_m.width = 0.01
_m.width_pct = 0.01
ob_slot.location = (0.0, -0.36, 1.42)
_m = ob_slot.modifiers.new('toy bevel', 'BEVEL')
_m.width = 0.004
_m.width_pct = 0.004
ob_area.location = (0.0, -3.7, 4.2)
ob_camera.location = (3.0, -4.6, 2.25)
ob_camera.rotation_euler = (1.356, 1.519e-08, 0.5779)
ob_chroma_floor.location = (0.0, 0.0, -0.09)
ob_chroma_wall.location = (0.0, 2.0, 1.7)

# ---- collection membership
col_collection.objects.link(ob_round_grass_base)
col_collection.objects.link(ob_grass_blade)
col_collection.objects.link(ob_grass_blade_001)
col_collection.objects.link(ob_grass_blade_002)
col_collection.objects.link(ob_grass_blade_003)
col_collection.objects.link(ob_small_rock_001)
col_collection.objects.link(ob_small_rock)
col_collection.objects.link(ob_wooden_post)
col_collection.objects.link(ob_cross_supports)
col_collection.objects.link(ob_red_courier_mailbox)
col_collection.objects.link(ob_cream_arch_door)
col_collection.objects.link(ob_little_red_flag)
col_collection.objects.link(ob_flag_cloth)
col_collection.objects.link(ob_white_wing_l)
col_collection.objects.link(ob_white_wing_r)
col_collection.objects.link(ob_letter_flap)
col_collection.objects.link(ob_slot)
col_collection.objects.link(ob_area)
col_collection.objects.link(ob_camera)
col_collection.objects.link(ob_chroma_floor)
col_collection.objects.link(ob_chroma_wall)

# ---- scene / render settings (as saved in the file)
scene.camera = ob_camera
scene.frame_start = 1; scene.frame_end = 250; scene.frame_set(1)
scene.render.engine = 'BLENDER_EEVEE_NEXT'
scene.render.resolution_x = 900
scene.render.resolution_y = 900
scene.cycles.sampling_pattern = 'TABULATED_SOBOL'
scene.eevee.taa_render_samples = 24
scene.view_settings.view_transform = 'Standard'
bpy.context.view_layer.update()
